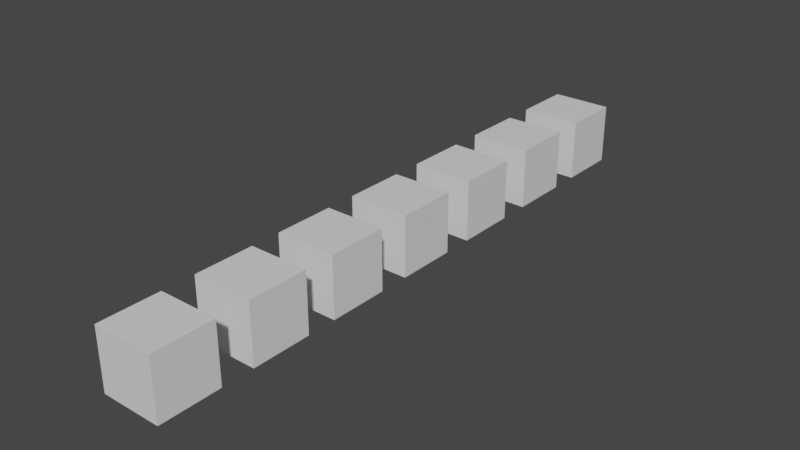 # Source: contur.blend  (saved by Blender 3.4.6; exported with 4.5.12 LTS)
import bpy
from mathutils import Matrix  # noqa: F401  (used for matrix-valued properties, if any)

bpy.ops.wm.read_factory_settings(use_empty=True)
scene = bpy.context.scene
scene.name = 'Scene'

# ---- collections
col_collection = bpy.data.collections.new('Collection'); scene.collection.children.link(col_collection)

# ---- materials (node trees are filled in below, after node groups)
mat_material = bpy.data.materials.new('Material')
mat_material.alpha_threshold = 0.0
mat_material.use_transparent_shadow = False
mat_material.roughness = 0.5
mat_material.line_color = (0.0, 0.0, 0.0, 1.0)

# ---- material node trees
mat_material.use_nodes = True; mat_material.node_tree.nodes.clear()
_N = mat_material.node_tree.nodes; _L = mat_material.node_tree.links
n0 = _N.new('ShaderNodeOutputMaterial'); n0.name = 'Material Output'; n0.location = (300, 300)
n1 = _N.new('ShaderNodeBsdfPrincipled'); n1.name = 'Principled BSDF'; n1.location = (10, 300)
n1.distribution = 'GGX'
n1.subsurface_method = 'RANDOM_WALK_SKIN'
n1.inputs[3].default_value = 1.45
n1.inputs[27].default_value = (0.0, 0.0, 0.0, 1.0)
n1.inputs[28].default_value = 1.0
_L.new(n1.outputs[0], n0.inputs[0])
n0.is_active_output = True

# ---- world
world_world = bpy.data.worlds.new('World'); scene.world = world_world
world_world.use_nodes = True; world_world.node_tree.nodes.clear()
_N = world_world.node_tree.nodes; _L = world_world.node_tree.links
n0 = _N.new('ShaderNodeOutputWorld'); n0.name = 'World Output'; n0.location = (300, 300)
n1 = _N.new('ShaderNodeBackground'); n1.name = 'Background'; n1.location = (10, 300)
n1.inputs[0].default_value = (0.05088, 0.05088, 0.05088, 1.0)
_L.new(n1.outputs[0], n0.inputs[0])
n0.is_active_output = True
world_world.color = (0.05088, 0.05088, 0.05088)
world_world.use_sun_shadow = False
world_world.sun_shadow_jitter_overblur = 0.0

# ---- meshes
me_cube = bpy.data.meshes.new('Cube')
me_cube.from_pydata([(1.0, 1.0, 1.0), (1.0, 1.0, -1.0), (1.0, -1.0, 1.0), (1.0, -1.0, -1.0), (-1.0, 1.0, 1.0), (-1.0, 1.0, -1.0), (-1.0, -1.0, 1.0), (-1.0, -1.0, -1.0)], [], [(0, 4, 6, 2), (3, 2, 6, 7), (7, 6, 4, 5), (5, 1, 3, 7), (1, 0, 2, 3), (5, 4, 0, 1)])
_uv = me_cube.uv_layers.new(name='UVMap')
_uv.uv.foreach_set('vector', [0.625, 0.5, 0.875, 0.5, 0.875, 0.75, 0.625, 0.75, 0.375, 0.75, 0.625, 0.75, 0.625, 1.0, 0.375, 1.0, 0.375, 0.0, 0.625, 0.0, 0.625, 0.25, 0.375, 0.25, 0.125, 0.5, 0.375, 0.5, 0.375, 0.75, 0.125, 0.75, 0.375, 0.5, 0.625, 0.5, 0.625, 0.75, 0.375, 0.75, 0.375, 0.25, 0.625, 0.25, 0.625, 0.5, 0.375, 0.5])
me_cube.materials.append(mat_material)
me_cube.use_mirror_vertex_groups = False
me_cube.update()
me_cube_001 = bpy.data.meshes.new('Cube.001')
me_cube_001.from_pydata([(1.0, 1.0, 1.0), (1.0, 1.0, -1.0), (1.0, -1.0, 1.0), (1.0, -1.0, -1.0), (-1.0, 1.0, 1.0), (-1.0, 1.0, -1.0), (-1.0, -1.0, 1.0), (-1.0, -1.0, -1.0)], [], [(0, 4, 6, 2), (3, 2, 6, 7), (7, 6, 4, 5), (5, 1, 3, 7), (1, 0, 2, 3), (5, 4, 0, 1)])
_uv = me_cube_001.uv_layers.new(name='UVMap')
_uv.uv.foreach_set('vector', [0.625, 0.5, 0.875, 0.5, 0.875, 0.75, 0.625, 0.75, 0.375, 0.75, 0.625, 0.75, 0.625, 1.0, 0.375, 1.0, 0.375, 0.0, 0.625, 0.0, 0.625, 0.25, 0.375, 0.25, 0.125, 0.5, 0.375, 0.5, 0.375, 0.75, 0.125, 0.75, 0.375, 0.5, 0.625, 0.5, 0.625, 0.75, 0.375, 0.75, 0.375, 0.25, 0.625, 0.25, 0.625, 0.5, 0.375, 0.5])
me_cube_001.materials.append(mat_material)
me_cube_001.use_mirror_vertex_groups = False
me_cube_001.update()
me_cube_002 = bpy.data.meshes.new('Cube.002')
me_cube_002.from_pydata([(1.0, 1.0, 1.0), (1.0, 1.0, -1.0), (1.0, -1.0, 1.0), (1.0, -1.0, -1.0), (-1.0, 1.0, 1.0), (-1.0, 1.0, -1.0), (-1.0, -1.0, 1.0), (-1.0, -1.0, -1.0)], [], [(0, 4, 6, 2), (3, 2, 6, 7), (7, 6, 4, 5), (5, 1, 3, 7), (1, 0, 2, 3), (5, 4, 0, 1)])
_uv = me_cube_002.uv_layers.new(name='UVMap')
_uv.uv.foreach_set('vector', [0.625, 0.5, 0.875, 0.5, 0.875, 0.75, 0.625, 0.75, 0.375, 0.75, 0.625, 0.75, 0.625, 1.0, 0.375, 1.0, 0.375, 0.0, 0.625, 0.0, 0.625, 0.25, 0.375, 0.25, 0.125, 0.5, 0.375, 0.5, 0.375, 0.75, 0.125, 0.75, 0.375, 0.5, 0.625, 0.5, 0.625, 0.75, 0.375, 0.75, 0.375, 0.25, 0.625, 0.25, 0.625, 0.5, 0.375, 0.5])
me_cube_002.materials.append(mat_material)
me_cube_002.use_mirror_vertex_groups = False
me_cube_002.update()
me_cube_003 = bpy.data.meshes.new('Cube.003')
me_cube_003.from_pydata([(1.0, 1.0, 1.0), (1.0, 1.0, -1.0), (1.0, -1.0, 1.0), (1.0, -1.0, -1.0), (-1.0, 1.0, 1.0), (-1.0, 1.0, -1.0), (-1.0, -1.0, 1.0), (-1.0, -1.0, -1.0)], [], [(0, 4, 6, 2), (3, 2, 6, 7), (7, 6, 4, 5), (5, 1, 3, 7), (1, 0, 2, 3), (5, 4, 0, 1)])
_uv = me_cube_003.uv_layers.new(name='UVMap')
_uv.uv.foreach_set('vector', [0.625, 0.5, 0.875, 0.5, 0.875, 0.75, 0.625, 0.75, 0.375, 0.75, 0.625, 0.75, 0.625, 1.0, 0.375, 1.0, 0.375, 0.0, 0.625, 0.0, 0.625, 0.25, 0.375, 0.25, 0.125, 0.5, 0.375, 0.5, 0.375, 0.75, 0.125, 0.75, 0.375, 0.5, 0.625, 0.5, 0.625, 0.75, 0.375, 0.75, 0.375, 0.25, 0.625, 0.25, 0.625, 0.5, 0.375, 0.5])
me_cube_003.materials.append(mat_material)
me_cube_003.use_mirror_vertex_groups = False
me_cube_003.update()
me_cube_004 = bpy.data.meshes.new('Cube.004')
me_cube_004.from_pydata([(1.0, 1.0, 1.0), (1.0, 1.0, -1.0), (1.0, -1.0, 1.0), (1.0, -1.0, -1.0), (-1.0, 1.0, 1.0), (-1.0, 1.0, -1.0), (-1.0, -1.0, 1.0), (-1.0, -1.0, -1.0)], [], [(0, 4, 6, 2), (3, 2, 6, 7), (7, 6, 4, 5), (5, 1, 3, 7), (1, 0, 2, 3), (5, 4, 0, 1)])
_uv = me_cube_004.uv_layers.new(name='UVMap')
_uv.uv.foreach_set('vector', [0.625, 0.5, 0.875, 0.5, 0.875, 0.75, 0.625, 0.75, 0.375, 0.75, 0.625, 0.75, 0.625, 1.0, 0.375, 1.0, 0.375, 0.0, 0.625, 0.0, 0.625, 0.25, 0.375, 0.25, 0.125, 0.5, 0.375, 0.5, 0.375, 0.75, 0.125, 0.75, 0.375, 0.5, 0.625, 0.5, 0.625, 0.75, 0.375, 0.75, 0.375, 0.25, 0.625, 0.25, 0.625, 0.5, 0.375, 0.5])
me_cube_004.materials.append(mat_material)
me_cube_004.use_mirror_vertex_groups = False
me_cube_004.update()
me_cube_005 = bpy.data.meshes.new('Cube.005')
me_cube_005.from_pydata([(1.0, 1.0, 1.0), (1.0, 1.0, -1.0), (1.0, -1.0, 1.0), (1.0, -1.0, -1.0), (-1.0, 1.0, 1.0), (-1.0, 1.0, -1.0), (-1.0, -1.0, 1.0), (-1.0, -1.0, -1.0)], [], [(0, 4, 6, 2), (3, 2, 6, 7), (7, 6, 4, 5), (5, 1, 3, 7), (1, 0, 2, 3), (5, 4, 0, 1)])
_uv = me_cube_005.uv_layers.new(name='UVMap')
_uv.uv.foreach_set('vector', [0.625, 0.5, 0.875, 0.5, 0.875, 0.75, 0.625, 0.75, 0.375, 0.75, 0.625, 0.75, 0.625, 1.0, 0.375, 1.0, 0.375, 0.0, 0.625, 0.0, 0.625, 0.25, 0.375, 0.25, 0.125, 0.5, 0.375, 0.5, 0.375, 0.75, 0.125, 0.75, 0.375, 0.5, 0.625, 0.5, 0.625, 0.75, 0.375, 0.75, 0.375, 0.25, 0.625, 0.25, 0.625, 0.5, 0.375, 0.5])
me_cube_005.materials.append(mat_material)
me_cube_005.use_mirror_vertex_groups = False
me_cube_005.update()
me_cube_006 = bpy.data.meshes.new('Cube.006')
me_cube_006.from_pydata([(1.0, 1.0, 1.0), (1.0, 1.0, -1.0), (1.0, -1.0, 1.0), (1.0, -1.0, -1.0), (-1.0, 1.0, 1.0), (-1.0, 1.0, -1.0), (-1.0, -1.0, 1.0), (-1.0, -1.0, -1.0)], [], [(0, 4, 6, 2), (3, 2, 6, 7), (7, 6, 4, 5), (5, 1, 3, 7), (1, 0, 2, 3), (5, 4, 0, 1)])
_uv = me_cube_006.uv_layers.new(name='UVMap')
_uv.uv.foreach_set('vector', [0.625, 0.5, 0.875, 0.5, 0.875, 0.75, 0.625, 0.75, 0.375, 0.75, 0.625, 0.75, 0.625, 1.0, 0.375, 1.0, 0.375, 0.0, 0.625, 0.0, 0.625, 0.25, 0.375, 0.25, 0.125, 0.5, 0.375, 0.5, 0.375, 0.75, 0.125, 0.75, 0.375, 0.5, 0.625, 0.5, 0.625, 0.75, 0.375, 0.75, 0.375, 0.25, 0.625, 0.25, 0.625, 0.5, 0.375, 0.5])
me_cube_006.materials.append(mat_material)
me_cube_006.use_mirror_vertex_groups = False
me_cube_006.update()

# ---- objects
ob_cube = bpy.data.objects.new('Cube', me_cube)
ob_cube_001 = bpy.data.objects.new('Cube.001', me_cube_001)
ob_cube_002 = bpy.data.objects.new('Cube.002', me_cube_002)
ob_cube_003 = bpy.data.objects.new('Cube.003', me_cube_003)
ob_cube_004 = bpy.data.objects.new('Cube.004', me_cube_004)
ob_cube_005 = bpy.data.objects.new('Cube.005', me_cube_005)
ob_cube_006 = bpy.data.objects.new('Cube.006', me_cube_006)

# ---- transforms, parenting, visibility, modifiers, constraints
ob_cube.location = (1.754e-10, -0.004958, 0.0)
ob_cube.scale = (0.02381, 0.02381, 0.02381)
ob_cube.lock_rotations_4d = False
ob_cube.empty_display_type = 'ARROWS'
ob_cube.lineart.crease_threshold = 0.0
ob_cube_001.location = (1.854e-10, 0.06616, 0.0)
ob_cube_001.scale = (0.02381, 0.02381, 0.02381)
ob_cube_001.lock_rotations_4d = False
ob_cube_001.empty_display_type = 'ARROWS'
ob_cube_001.lineart.crease_threshold = 0.0
ob_cube_002.location = (1.754e-10, -0.1476, 0.0)
ob_cube_002.scale = (0.02381, 0.02381, 0.02381)
ob_cube_002.lock_rotations_4d = False
ob_cube_002.empty_display_type = 'ARROWS'
ob_cube_002.lineart.crease_threshold = 0.0
ob_cube_003.location = (1.854e-10, -0.07649, 0.0)
ob_cube_003.scale = (0.02381, 0.02381, 0.02381)
ob_cube_003.lock_rotations_4d = False
ob_cube_003.empty_display_type = 'ARROWS'
ob_cube_003.lineart.crease_threshold = 0.0
ob_cube_004.location = (1.754e-10, 0.1385, 0.0)
ob_cube_004.scale = (0.02381, 0.02381, 0.02381)
ob_cube_004.lock_rotations_4d = False
ob_cube_004.empty_display_type = 'ARROWS'
ob_cube_004.lineart.crease_threshold = 0.0
ob_cube_005.location = (1.854e-10, 0.2096, 0.0)
ob_cube_005.scale = (0.02381, 0.02381, 0.02381)
ob_cube_005.lock_rotations_4d = False
ob_cube_005.empty_display_type = 'ARROWS'
ob_cube_005.lineart.crease_threshold = 0.0
ob_cube_006.location = (1.754e-10, -0.2208, 0.0)
ob_cube_006.scale = (0.02381, 0.02381, 0.02381)
ob_cube_006.lock_rotations_4d = False
ob_cube_006.empty_display_type = 'ARROWS'
ob_cube_006.lineart.crease_threshold = 0.0

# ---- collection membership
col_collection.objects.link(ob_cube)
col_collection.objects.link(ob_cube_001)
col_collection.objects.link(ob_cube_002)
col_collection.objects.link(ob_cube_003)
col_collection.objects.link(ob_cube_004)
col_collection.objects.link(ob_cube_005)
col_collection.objects.link(ob_cube_006)

# ---- scene / render settings (as saved in the file)
scene.frame_start = 1; scene.frame_end = 250; scene.frame_set(1)
scene.render.engine = 'BLENDER_EEVEE_NEXT'
scene.cycles.sampling_pattern = 'TABULATED_SOBOL'
scene.cycles.use_light_tree = False
scene.view_settings.view_transform = 'Filmic'
bpy.context.view_layer.update()

# ---- added for rendering (the .blend has no active camera and no usable light): camera, sun
cam_auto = bpy.data.cameras.new('AutoCamera')
cam_auto.lens = 50.0
cam_auto.sensor_width = 36.0
cam_auto.clip_end = 1000.0
ob_auto_camera = bpy.data.objects.new('AutoCamera', cam_auto)
scene.collection.objects.link(ob_auto_camera)
ob_auto_camera.location = (0.446664, -0.541582, 0.357331)
ob_auto_camera.rotation_euler = (1.09748, -7.21219e-08, 0.694738)
scene.camera = ob_auto_camera
light_auto_sun = bpy.data.lights.new('AutoSun', 'SUN')
light_auto_sun.energy = 3.0
light_auto_sun.angle = 0.0523599
ob_auto_sun = bpy.data.objects.new('AutoSun', light_auto_sun)
scene.collection.objects.link(ob_auto_sun)
ob_auto_sun.rotation_euler = (0.872665, 0.174533, 0.523599)
bpy.context.view_layer.update()
